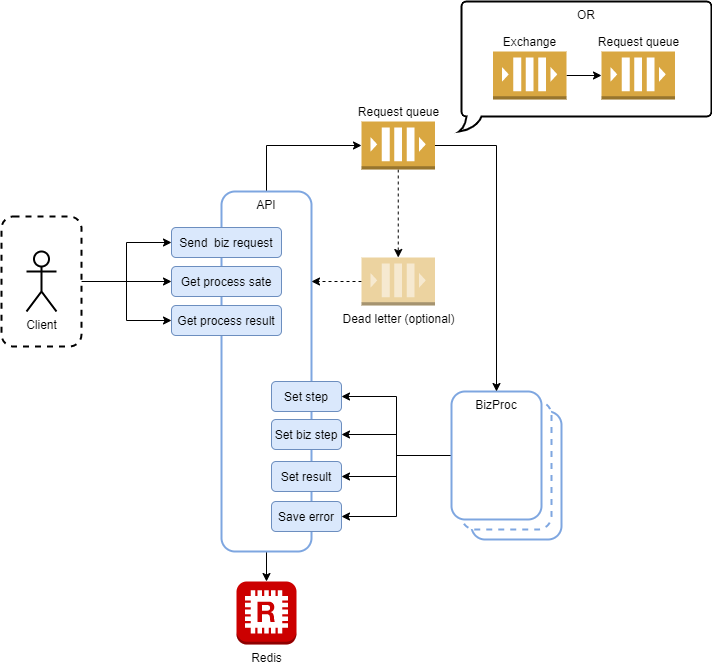

The diagram above was exported from draw.io. Its source (the exported page's mxGraphModel, read from the mxfile embedded in the PNG):
<mxGraphModel dx="1220" dy="1173" grid="1" gridSize="10" guides="1" tooltips="1" connect="1" arrows="1" fold="1" page="1" pageScale="1" pageWidth="850" pageHeight="1100" math="0" shadow="0">
  <root>
    <mxCell id="PxDqV7N99BrKIpT4tE3e-0" />
    <mxCell id="PxDqV7N99BrKIpT4tE3e-1" parent="PxDqV7N99BrKIpT4tE3e-0" />
    <mxCell id="5Ma751Df4hcPGyp34tbH-1" value="BizProc" style="rounded=1;whiteSpace=wrap;html=1;strokeWidth=2;strokeColor=#7EA6E0;verticalAlign=top;" vertex="1" parent="PxDqV7N99BrKIpT4tE3e-1">
      <mxGeometry x="550" y="480" width="90" height="128" as="geometry" />
    </mxCell>
    <mxCell id="5Ma751Df4hcPGyp34tbH-0" value="BizProc" style="rounded=1;whiteSpace=wrap;html=1;strokeWidth=2;strokeColor=#7EA6E0;verticalAlign=top;dashed=1;" vertex="1" parent="PxDqV7N99BrKIpT4tE3e-1">
      <mxGeometry x="540" y="470" width="90" height="128" as="geometry" />
    </mxCell>
    <mxCell id="gyuMM7wpEk75_NCtpncX-0" style="edgeStyle=orthogonalEdgeStyle;rounded=0;orthogonalLoop=1;jettySize=auto;html=1;entryX=0;entryY=0.5;entryDx=0;entryDy=0;entryPerimeter=0;fontSize=12;exitX=0.5;exitY=0;exitDx=0;exitDy=0;" edge="1" parent="PxDqV7N99BrKIpT4tE3e-1" source="siqYtjjRQAzvUMlC6Omi-0" target="siqYtjjRQAzvUMlC6Omi-3">
      <mxGeometry relative="1" as="geometry" />
    </mxCell>
    <mxCell id="gyuMM7wpEk75_NCtpncX-3" style="edgeStyle=orthogonalEdgeStyle;rounded=0;orthogonalLoop=1;jettySize=auto;html=1;entryX=0.5;entryY=0;entryDx=0;entryDy=0;entryPerimeter=0;fontSize=12;" edge="1" parent="PxDqV7N99BrKIpT4tE3e-1" source="siqYtjjRQAzvUMlC6Omi-0" target="siqYtjjRQAzvUMlC6Omi-2">
      <mxGeometry relative="1" as="geometry" />
    </mxCell>
    <mxCell id="siqYtjjRQAzvUMlC6Omi-0" value="API" style="rounded=1;whiteSpace=wrap;html=1;strokeWidth=2;strokeColor=#7EA6E0;verticalAlign=top;" vertex="1" parent="PxDqV7N99BrKIpT4tE3e-1">
      <mxGeometry x="300" y="260" width="90" height="360" as="geometry" />
    </mxCell>
    <mxCell id="gyuMM7wpEk75_NCtpncX-12" style="edgeStyle=orthogonalEdgeStyle;rounded=0;orthogonalLoop=1;jettySize=auto;html=1;entryX=1;entryY=0.5;entryDx=0;entryDy=0;fontSize=12;" edge="1" parent="PxDqV7N99BrKIpT4tE3e-1" source="siqYtjjRQAzvUMlC6Omi-1" target="gyuMM7wpEk75_NCtpncX-6">
      <mxGeometry relative="1" as="geometry" />
    </mxCell>
    <mxCell id="gyuMM7wpEk75_NCtpncX-13" style="edgeStyle=orthogonalEdgeStyle;rounded=0;orthogonalLoop=1;jettySize=auto;html=1;entryX=1;entryY=0.5;entryDx=0;entryDy=0;fontSize=12;" edge="1" parent="PxDqV7N99BrKIpT4tE3e-1" source="siqYtjjRQAzvUMlC6Omi-1" target="gyuMM7wpEk75_NCtpncX-7">
      <mxGeometry relative="1" as="geometry" />
    </mxCell>
    <mxCell id="gyuMM7wpEk75_NCtpncX-14" style="edgeStyle=orthogonalEdgeStyle;rounded=0;orthogonalLoop=1;jettySize=auto;html=1;entryX=1;entryY=0.5;entryDx=0;entryDy=0;fontSize=12;" edge="1" parent="PxDqV7N99BrKIpT4tE3e-1" source="siqYtjjRQAzvUMlC6Omi-1" target="gyuMM7wpEk75_NCtpncX-8">
      <mxGeometry relative="1" as="geometry" />
    </mxCell>
    <mxCell id="gyuMM7wpEk75_NCtpncX-15" style="edgeStyle=orthogonalEdgeStyle;rounded=0;orthogonalLoop=1;jettySize=auto;html=1;entryX=1;entryY=0.5;entryDx=0;entryDy=0;fontSize=12;" edge="1" parent="PxDqV7N99BrKIpT4tE3e-1" source="siqYtjjRQAzvUMlC6Omi-1" target="gyuMM7wpEk75_NCtpncX-11">
      <mxGeometry relative="1" as="geometry" />
    </mxCell>
    <mxCell id="siqYtjjRQAzvUMlC6Omi-1" value="BizProc" style="rounded=1;whiteSpace=wrap;html=1;strokeWidth=2;strokeColor=#7EA6E0;verticalAlign=top;" vertex="1" parent="PxDqV7N99BrKIpT4tE3e-1">
      <mxGeometry x="530" y="460" width="90" height="128" as="geometry" />
    </mxCell>
    <mxCell id="siqYtjjRQAzvUMlC6Omi-2" value="Redis" style="outlineConnect=0;dashed=0;verticalLabelPosition=bottom;verticalAlign=top;align=center;html=1;shape=mxgraph.aws3.redis;fillColor=#CC0000;gradientColor=none;strokeColor=#7EA6E0;strokeWidth=2;" vertex="1" parent="PxDqV7N99BrKIpT4tE3e-1">
      <mxGeometry x="315" y="650" width="60" height="63" as="geometry" />
    </mxCell>
    <mxCell id="gyuMM7wpEk75_NCtpncX-1" style="edgeStyle=orthogonalEdgeStyle;rounded=0;orthogonalLoop=1;jettySize=auto;html=1;fontSize=12;" edge="1" parent="PxDqV7N99BrKIpT4tE3e-1" source="siqYtjjRQAzvUMlC6Omi-3" target="siqYtjjRQAzvUMlC6Omi-1">
      <mxGeometry relative="1" as="geometry" />
    </mxCell>
    <mxCell id="gyuMM7wpEk75_NCtpncX-4" style="edgeStyle=orthogonalEdgeStyle;rounded=0;orthogonalLoop=1;jettySize=auto;html=1;entryX=0.5;entryY=0;entryDx=0;entryDy=0;entryPerimeter=0;fontSize=12;exitX=0.5;exitY=1;exitDx=0;exitDy=0;exitPerimeter=0;dashed=1;" edge="1" parent="PxDqV7N99BrKIpT4tE3e-1" source="siqYtjjRQAzvUMlC6Omi-3" target="siqYtjjRQAzvUMlC6Omi-4">
      <mxGeometry relative="1" as="geometry" />
    </mxCell>
    <mxCell id="siqYtjjRQAzvUMlC6Omi-3" value="Request queue" style="outlineConnect=0;dashed=0;verticalLabelPosition=top;verticalAlign=bottom;align=center;html=1;shape=mxgraph.aws3.queue;fillColor=#D9A741;gradientColor=none;strokeColor=#7EA6E0;strokeWidth=2;labelPosition=center;" vertex="1" parent="PxDqV7N99BrKIpT4tE3e-1">
      <mxGeometry x="440" y="190" width="73.5" height="48" as="geometry" />
    </mxCell>
    <mxCell id="gyuMM7wpEk75_NCtpncX-5" style="edgeStyle=orthogonalEdgeStyle;rounded=0;orthogonalLoop=1;jettySize=auto;html=1;entryX=1;entryY=0.25;entryDx=0;entryDy=0;fontSize=12;dashed=1;" edge="1" parent="PxDqV7N99BrKIpT4tE3e-1" source="siqYtjjRQAzvUMlC6Omi-4" target="siqYtjjRQAzvUMlC6Omi-0">
      <mxGeometry relative="1" as="geometry" />
    </mxCell>
    <mxCell id="siqYtjjRQAzvUMlC6Omi-4" value="Dead letter (optional)" style="outlineConnect=0;dashed=1;verticalLabelPosition=bottom;verticalAlign=top;align=center;html=1;shape=mxgraph.aws3.queue;fillColor=#D9A741;gradientColor=none;strokeColor=#7EA6E0;strokeWidth=2;opacity=50;" vertex="1" parent="PxDqV7N99BrKIpT4tE3e-1">
      <mxGeometry x="440" y="326" width="73.5" height="48" as="geometry" />
    </mxCell>
    <mxCell id="gyuMM7wpEk75_NCtpncX-6" value="Set step" style="rounded=1;whiteSpace=wrap;html=1;strokeColor=#6c8ebf;strokeWidth=1;fillColor=#dae8fc;fontSize=12;align=center;" vertex="1" parent="PxDqV7N99BrKIpT4tE3e-1">
      <mxGeometry x="350" y="450" width="70" height="30" as="geometry" />
    </mxCell>
    <mxCell id="gyuMM7wpEk75_NCtpncX-7" value="Set biz step" style="rounded=1;whiteSpace=wrap;html=1;strokeColor=#6c8ebf;strokeWidth=1;fillColor=#dae8fc;fontSize=12;align=center;" vertex="1" parent="PxDqV7N99BrKIpT4tE3e-1">
      <mxGeometry x="350" y="488" width="70" height="30" as="geometry" />
    </mxCell>
    <mxCell id="gyuMM7wpEk75_NCtpncX-8" value="Set result" style="rounded=1;whiteSpace=wrap;html=1;strokeColor=#6c8ebf;strokeWidth=1;fillColor=#dae8fc;fontSize=12;align=center;" vertex="1" parent="PxDqV7N99BrKIpT4tE3e-1">
      <mxGeometry x="350" y="530" width="70" height="30" as="geometry" />
    </mxCell>
    <mxCell id="gyuMM7wpEk75_NCtpncX-11" value="Save error" style="rounded=1;whiteSpace=wrap;html=1;strokeColor=#6c8ebf;strokeWidth=1;fillColor=#dae8fc;fontSize=12;align=center;" vertex="1" parent="PxDqV7N99BrKIpT4tE3e-1">
      <mxGeometry x="350" y="570" width="70" height="30" as="geometry" />
    </mxCell>
    <mxCell id="gyuMM7wpEk75_NCtpncX-16" value="Send&amp;nbsp; biz request" style="rounded=1;whiteSpace=wrap;html=1;strokeColor=#6c8ebf;strokeWidth=1;fillColor=#dae8fc;fontSize=12;align=center;" vertex="1" parent="PxDqV7N99BrKIpT4tE3e-1">
      <mxGeometry x="250" y="296" width="110" height="30" as="geometry" />
    </mxCell>
    <mxCell id="gyuMM7wpEk75_NCtpncX-17" value="Get process sate" style="rounded=1;whiteSpace=wrap;html=1;strokeColor=#6c8ebf;strokeWidth=1;fillColor=#dae8fc;fontSize=12;align=center;" vertex="1" parent="PxDqV7N99BrKIpT4tE3e-1">
      <mxGeometry x="250" y="335" width="110" height="30" as="geometry" />
    </mxCell>
    <mxCell id="gyuMM7wpEk75_NCtpncX-18" value="Get process result" style="rounded=1;whiteSpace=wrap;html=1;strokeColor=#6c8ebf;strokeWidth=1;fillColor=#dae8fc;fontSize=12;align=center;" vertex="1" parent="PxDqV7N99BrKIpT4tE3e-1">
      <mxGeometry x="250" y="374" width="110" height="30" as="geometry" />
    </mxCell>
    <mxCell id="gyuMM7wpEk75_NCtpncX-21" style="edgeStyle=orthogonalEdgeStyle;rounded=0;orthogonalLoop=1;jettySize=auto;html=1;fontSize=12;" edge="1" parent="PxDqV7N99BrKIpT4tE3e-1" source="gyuMM7wpEk75_NCtpncX-19" target="gyuMM7wpEk75_NCtpncX-16">
      <mxGeometry relative="1" as="geometry" />
    </mxCell>
    <mxCell id="gyuMM7wpEk75_NCtpncX-23" style="edgeStyle=orthogonalEdgeStyle;rounded=0;orthogonalLoop=1;jettySize=auto;html=1;entryX=0;entryY=0.5;entryDx=0;entryDy=0;fontSize=12;" edge="1" parent="PxDqV7N99BrKIpT4tE3e-1" source="gyuMM7wpEk75_NCtpncX-19" target="gyuMM7wpEk75_NCtpncX-17">
      <mxGeometry relative="1" as="geometry" />
    </mxCell>
    <mxCell id="gyuMM7wpEk75_NCtpncX-24" style="edgeStyle=orthogonalEdgeStyle;rounded=0;orthogonalLoop=1;jettySize=auto;html=1;entryX=0;entryY=0.5;entryDx=0;entryDy=0;fontSize=12;" edge="1" parent="PxDqV7N99BrKIpT4tE3e-1" source="gyuMM7wpEk75_NCtpncX-19" target="gyuMM7wpEk75_NCtpncX-18">
      <mxGeometry relative="1" as="geometry" />
    </mxCell>
    <mxCell id="gyuMM7wpEk75_NCtpncX-19" value="" style="rounded=1;whiteSpace=wrap;html=1;strokeColor=#000000;strokeWidth=2;fillColor=#ffffff;fontSize=12;align=center;dashed=1;" vertex="1" parent="PxDqV7N99BrKIpT4tE3e-1">
      <mxGeometry x="80" y="285" width="80" height="130" as="geometry" />
    </mxCell>
    <mxCell id="gyuMM7wpEk75_NCtpncX-20" value="Client" style="shape=umlActor;verticalLabelPosition=bottom;labelBackgroundColor=#ffffff;verticalAlign=top;html=1;outlineConnect=0;strokeColor=#000000;strokeWidth=2;fillColor=#ffffff;fontSize=12;align=center;" vertex="1" parent="PxDqV7N99BrKIpT4tE3e-1">
      <mxGeometry x="105" y="320" width="30" height="60" as="geometry" />
    </mxCell>
    <mxCell id="5Ma751Df4hcPGyp34tbH-2" value="OR" style="whiteSpace=wrap;html=1;shape=mxgraph.basic.roundRectCallout;dx=9.6;dy=15;size=5;boundedLbl=1;strokeColor=#000000;strokeWidth=2;fillColor=#ffffff;fontSize=12;align=center;verticalAlign=top;" vertex="1" parent="PxDqV7N99BrKIpT4tE3e-1">
      <mxGeometry x="540" y="70" width="250" height="130" as="geometry" />
    </mxCell>
    <mxCell id="5Ma751Df4hcPGyp34tbH-6" style="edgeStyle=orthogonalEdgeStyle;rounded=0;orthogonalLoop=1;jettySize=auto;html=1;fontSize=12;" edge="1" parent="PxDqV7N99BrKIpT4tE3e-1" source="5Ma751Df4hcPGyp34tbH-4" target="5Ma751Df4hcPGyp34tbH-5">
      <mxGeometry relative="1" as="geometry" />
    </mxCell>
    <mxCell id="5Ma751Df4hcPGyp34tbH-4" value="Exchange" style="outlineConnect=0;dashed=0;verticalLabelPosition=top;verticalAlign=bottom;align=center;html=1;shape=mxgraph.aws3.queue;fillColor=#D9A741;gradientColor=none;strokeColor=#7EA6E0;strokeWidth=2;labelPosition=center;" vertex="1" parent="PxDqV7N99BrKIpT4tE3e-1">
      <mxGeometry x="571.5" y="120" width="73.5" height="48" as="geometry" />
    </mxCell>
    <mxCell id="5Ma751Df4hcPGyp34tbH-5" value="Request queue" style="outlineConnect=0;dashed=0;verticalLabelPosition=top;verticalAlign=bottom;align=center;html=1;shape=mxgraph.aws3.queue;fillColor=#D9A741;gradientColor=none;strokeColor=#7EA6E0;strokeWidth=2;labelPosition=center;" vertex="1" parent="PxDqV7N99BrKIpT4tE3e-1">
      <mxGeometry x="680" y="120" width="73.5" height="48" as="geometry" />
    </mxCell>
  </root>
</mxGraphModel>